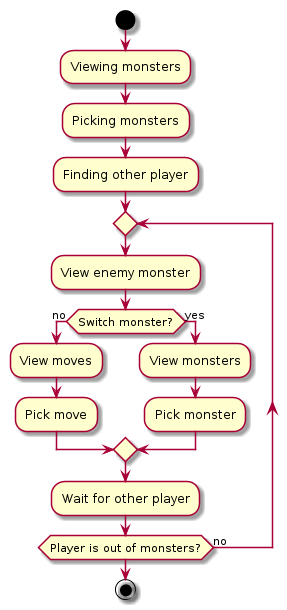

The diagram above was rendered by PlantUML. Its source (embedded in the PNG):
@startuml

start

:Viewing monsters;
:Picking monsters;
:Finding other player;
repeat
  :View enemy monster;
  if (Switch monster?) then (no)
    :View moves;
    :Pick move;
  else (yes)
    :View monsters;
    :Pick monster;
  endif
  :Wait for other player;
repeat while (Player is out of monsters?) is (no)

stop

@enduml